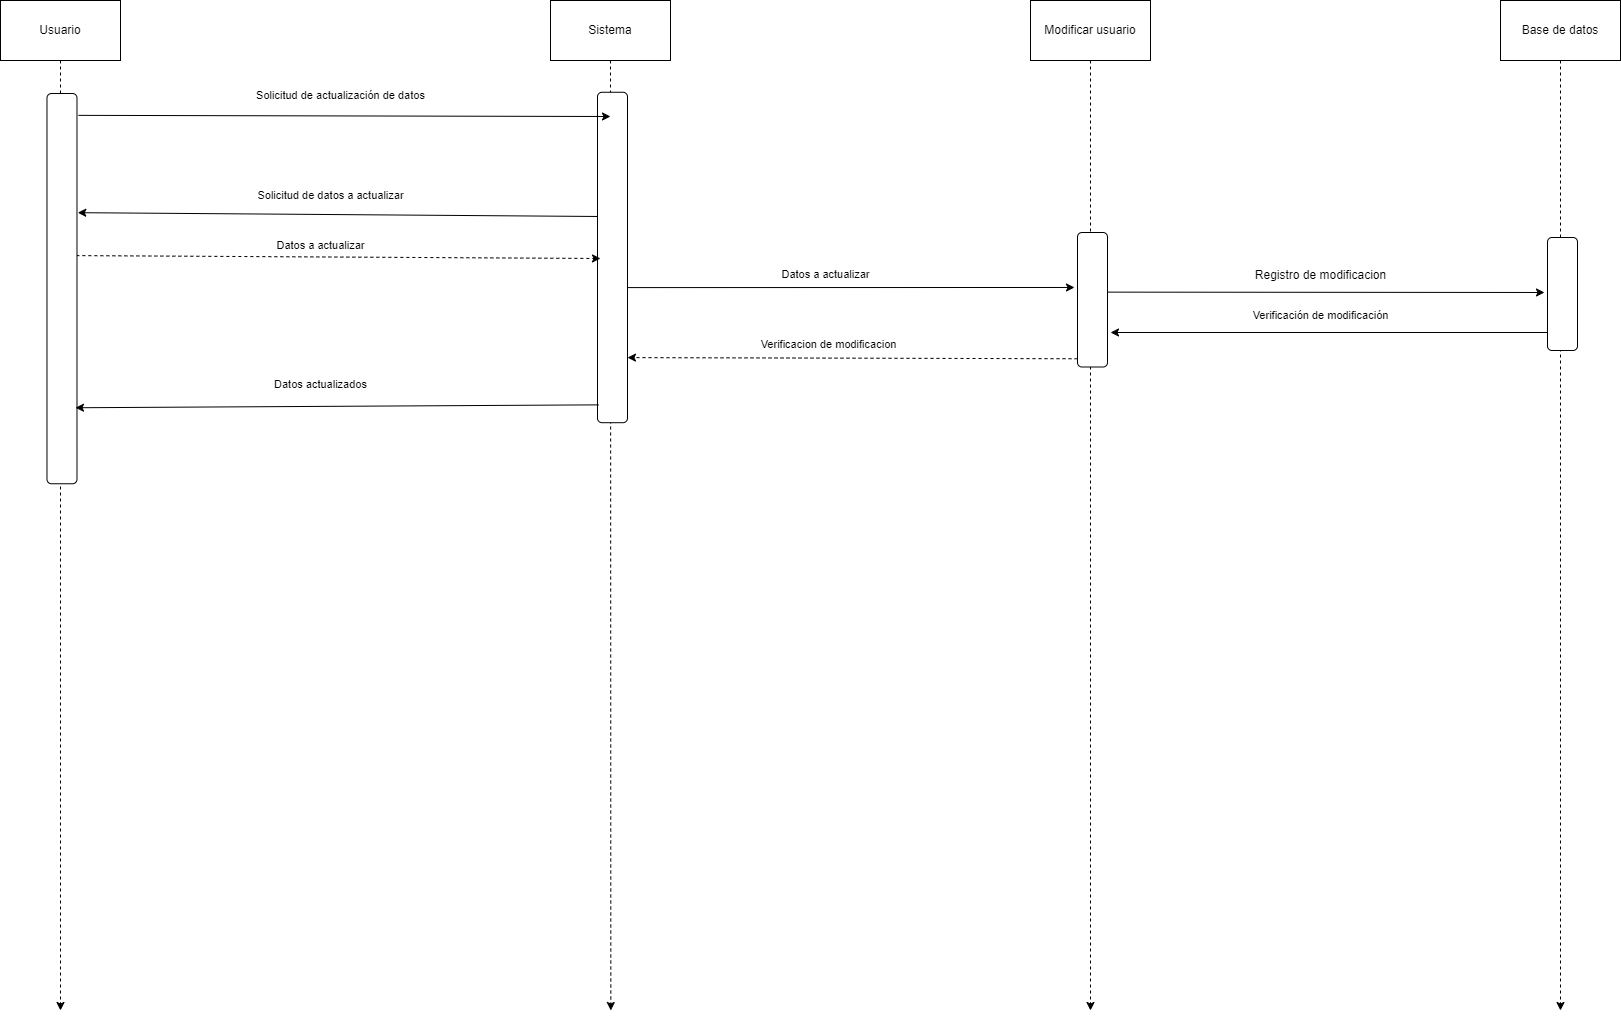

The diagram above was exported from draw.io. Its source (the exported page's mxGraphModel, read from the mxfile embedded in the PNG):
<mxGraphModel dx="1173" dy="685" grid="1" gridSize="10" guides="1" tooltips="1" connect="1" arrows="1" fold="1" page="1" pageScale="1" pageWidth="827" pageHeight="1169" math="0" shadow="0">
  <root>
    <mxCell id="0" />
    <mxCell id="1" parent="0" />
    <mxCell id="3WUFolsu8s_LaRpPLXBq-1" style="edgeStyle=none;shape=connector;rounded=0;orthogonalLoop=1;jettySize=auto;html=1;exitX=0.5;exitY=1;exitDx=0;exitDy=0;dashed=1;labelBackgroundColor=default;strokeColor=default;fontFamily=Helvetica;fontSize=11;fontColor=default;endArrow=classic;" parent="1" source="3WUFolsu8s_LaRpPLXBq-2" edge="1">
      <mxGeometry relative="1" as="geometry">
        <mxPoint x="180" y="1050" as="targetPoint" />
      </mxGeometry>
    </mxCell>
    <mxCell id="3WUFolsu8s_LaRpPLXBq-2" value="Usuario" style="rounded=0;whiteSpace=wrap;html=1;" parent="1" vertex="1">
      <mxGeometry x="120" y="40" width="120" height="60" as="geometry" />
    </mxCell>
    <mxCell id="3WUFolsu8s_LaRpPLXBq-3" style="edgeStyle=none;shape=connector;rounded=0;orthogonalLoop=1;jettySize=auto;html=1;exitX=0.5;exitY=1;exitDx=0;exitDy=0;dashed=1;labelBackgroundColor=default;strokeColor=default;fontFamily=Helvetica;fontSize=11;fontColor=default;endArrow=classic;" parent="1" source="3WUFolsu8s_LaRpPLXBq-4" edge="1">
      <mxGeometry relative="1" as="geometry">
        <mxPoint x="730.3157894736842" y="1049.9999999999998" as="targetPoint" />
      </mxGeometry>
    </mxCell>
    <mxCell id="3WUFolsu8s_LaRpPLXBq-4" value="Sistema" style="rounded=0;whiteSpace=wrap;html=1;" parent="1" vertex="1">
      <mxGeometry x="670" y="40" width="120" height="60" as="geometry" />
    </mxCell>
    <mxCell id="3WUFolsu8s_LaRpPLXBq-5" style="edgeStyle=none;shape=connector;rounded=0;orthogonalLoop=1;jettySize=auto;html=1;exitX=0.5;exitY=1;exitDx=0;exitDy=0;dashed=1;labelBackgroundColor=default;strokeColor=default;fontFamily=Helvetica;fontSize=11;fontColor=default;endArrow=classic;" parent="1" source="3WUFolsu8s_LaRpPLXBq-6" edge="1">
      <mxGeometry relative="1" as="geometry">
        <mxPoint x="1680" y="1050" as="targetPoint" />
      </mxGeometry>
    </mxCell>
    <mxCell id="3WUFolsu8s_LaRpPLXBq-6" value="Base de datos" style="rounded=0;whiteSpace=wrap;html=1;" parent="1" vertex="1">
      <mxGeometry x="1620" y="40" width="120" height="60" as="geometry" />
    </mxCell>
    <mxCell id="3WUFolsu8s_LaRpPLXBq-8" value="" style="rounded=0;orthogonalLoop=1;jettySize=auto;html=1;entryX=0.044;entryY=-0.026;entryDx=0;entryDy=0;entryPerimeter=0;" parent="1" edge="1">
      <mxGeometry relative="1" as="geometry">
        <mxPoint x="720" y="256" as="sourcePoint" />
        <mxPoint x="197.27499999999986" y="252.17600000000016" as="targetPoint" />
      </mxGeometry>
    </mxCell>
    <mxCell id="3WUFolsu8s_LaRpPLXBq-9" style="edgeStyle=none;shape=connector;rounded=0;orthogonalLoop=1;jettySize=auto;html=1;labelBackgroundColor=default;strokeColor=default;fontFamily=Helvetica;fontSize=11;fontColor=default;endArrow=classic;exitX=0.346;exitY=0.066;exitDx=0;exitDy=0;exitPerimeter=0;entryX=0.208;entryY=1.1;entryDx=0;entryDy=0;entryPerimeter=0;" parent="1" edge="1">
      <mxGeometry relative="1" as="geometry">
        <mxPoint x="1194" y="326.9760000000001" as="targetPoint" />
        <mxPoint x="745.01" y="327.09223999999995" as="sourcePoint" />
      </mxGeometry>
    </mxCell>
    <mxCell id="3WUFolsu8s_LaRpPLXBq-11" value="" style="rounded=1;whiteSpace=wrap;html=1;fontFamily=Helvetica;fontSize=11;fontColor=default;rotation=90;" parent="1" vertex="1">
      <mxGeometry x="566.77" y="281.98" width="330.44" height="30" as="geometry" />
    </mxCell>
    <mxCell id="3WUFolsu8s_LaRpPLXBq-12" style="edgeStyle=none;shape=connector;rounded=0;orthogonalLoop=1;jettySize=auto;html=1;exitX=0.5;exitY=1;exitDx=0;exitDy=0;labelBackgroundColor=default;strokeColor=default;fontFamily=Helvetica;fontSize=11;fontColor=default;endArrow=classic;dashed=1;entryX=0.461;entryY=0;entryDx=0;entryDy=0;entryPerimeter=0;" parent="1" edge="1">
      <mxGeometry relative="1" as="geometry">
        <mxPoint x="746.99" y="397.09284" as="targetPoint" />
        <mxPoint x="1197" y="398.25" as="sourcePoint" />
      </mxGeometry>
    </mxCell>
    <mxCell id="wJhQFguL7E6iWUaUHLO9-8" style="rounded=0;orthogonalLoop=1;jettySize=auto;html=1;exitX=0.646;exitY=1;exitDx=0;exitDy=0;exitPerimeter=0;" parent="1" edge="1">
      <mxGeometry relative="1" as="geometry">
        <mxPoint x="1230" y="372" as="targetPoint" />
        <mxPoint x="1667" y="371.99800000000005" as="sourcePoint" />
      </mxGeometry>
    </mxCell>
    <mxCell id="3WUFolsu8s_LaRpPLXBq-13" value="" style="rounded=1;whiteSpace=wrap;html=1;fontFamily=Helvetica;fontSize=11;fontColor=default;rotation=90;" parent="1" vertex="1">
      <mxGeometry x="1625.5" y="318.5" width="113" height="30" as="geometry" />
    </mxCell>
    <mxCell id="3WUFolsu8s_LaRpPLXBq-14" style="edgeStyle=none;shape=connector;rounded=0;orthogonalLoop=1;jettySize=auto;html=1;entryX=0.5;entryY=1;entryDx=0;entryDy=0;labelBackgroundColor=default;strokeColor=default;fontFamily=Helvetica;fontSize=11;fontColor=default;endArrow=classic;" parent="1" edge="1">
      <mxGeometry relative="1" as="geometry">
        <mxPoint x="1667" y="355.5" as="sourcePoint" />
        <mxPoint x="1667" y="355.5" as="targetPoint" />
      </mxGeometry>
    </mxCell>
    <mxCell id="3WUFolsu8s_LaRpPLXBq-15" style="edgeStyle=none;shape=connector;rounded=0;orthogonalLoop=1;jettySize=auto;html=1;labelBackgroundColor=default;strokeColor=default;fontFamily=Helvetica;fontSize=11;fontColor=default;endArrow=classic;dashed=1;exitX=0.154;exitY=0.021;exitDx=0;exitDy=0;exitPerimeter=0;" parent="1" edge="1">
      <mxGeometry relative="1" as="geometry">
        <mxPoint x="720" y="298" as="targetPoint" />
        <mxPoint x="195.86499999999978" y="295.10350000000005" as="sourcePoint" />
      </mxGeometry>
    </mxCell>
    <mxCell id="3WUFolsu8s_LaRpPLXBq-16" value="" style="rounded=1;whiteSpace=wrap;html=1;fontFamily=Helvetica;fontSize=11;fontColor=default;rotation=90;" parent="1" vertex="1">
      <mxGeometry x="-13.63" y="313.13" width="390.25" height="30" as="geometry" />
    </mxCell>
    <mxCell id="3WUFolsu8s_LaRpPLXBq-17" value="Solicitud de datos a actualizar" style="text;html=1;align=center;verticalAlign=middle;resizable=0;points=[];autosize=1;strokeColor=none;fillColor=none;fontSize=11;fontFamily=Helvetica;fontColor=default;" parent="1" vertex="1">
      <mxGeometry x="365" y="220" width="170" height="30" as="geometry" />
    </mxCell>
    <mxCell id="3WUFolsu8s_LaRpPLXBq-18" value="Datos a actualizar" style="text;html=1;align=center;verticalAlign=middle;resizable=0;points=[];autosize=1;strokeColor=none;fillColor=none;fontSize=11;fontFamily=Helvetica;fontColor=default;" parent="1" vertex="1">
      <mxGeometry x="385" y="270" width="110" height="30" as="geometry" />
    </mxCell>
    <mxCell id="3WUFolsu8s_LaRpPLXBq-19" value="Datos a actualizar" style="text;html=1;align=center;verticalAlign=middle;resizable=0;points=[];autosize=1;strokeColor=none;fillColor=none;fontSize=11;fontFamily=Helvetica;fontColor=default;" parent="1" vertex="1">
      <mxGeometry x="890" y="299" width="110" height="30" as="geometry" />
    </mxCell>
    <mxCell id="3WUFolsu8s_LaRpPLXBq-20" value="Verificacion de modificacion" style="text;html=1;align=center;verticalAlign=middle;resizable=0;points=[];autosize=1;strokeColor=none;fillColor=none;fontSize=11;fontFamily=Helvetica;fontColor=default;" parent="1" vertex="1">
      <mxGeometry x="868" y="369" width="160" height="30" as="geometry" />
    </mxCell>
    <mxCell id="3WUFolsu8s_LaRpPLXBq-21" style="edgeStyle=none;shape=connector;rounded=0;orthogonalLoop=1;jettySize=auto;html=1;exitX=0.946;exitY=0.968;exitDx=0;exitDy=0;entryX=0.25;entryY=0;entryDx=0;entryDy=0;labelBackgroundColor=default;strokeColor=default;fontFamily=Helvetica;fontSize=11;fontColor=default;endArrow=classic;exitPerimeter=0;" parent="1" source="3WUFolsu8s_LaRpPLXBq-11" edge="1">
      <mxGeometry relative="1" as="geometry">
        <mxPoint x="195" y="447.25" as="targetPoint" />
      </mxGeometry>
    </mxCell>
    <mxCell id="3WUFolsu8s_LaRpPLXBq-22" value="Datos actualizados" style="text;html=1;align=center;verticalAlign=middle;resizable=0;points=[];autosize=1;strokeColor=none;fillColor=none;fontSize=11;fontFamily=Helvetica;fontColor=default;" parent="1" vertex="1">
      <mxGeometry x="380" y="409" width="120" height="30" as="geometry" />
    </mxCell>
    <mxCell id="wJhQFguL7E6iWUaUHLO9-1" style="edgeStyle=none;shape=connector;rounded=0;orthogonalLoop=1;jettySize=auto;html=1;exitX=0.5;exitY=1;exitDx=0;exitDy=0;dashed=1;labelBackgroundColor=default;strokeColor=default;fontFamily=Helvetica;fontSize=11;fontColor=default;endArrow=classic;" parent="1" source="wJhQFguL7E6iWUaUHLO9-2" edge="1">
      <mxGeometry relative="1" as="geometry">
        <mxPoint x="1210" y="1050" as="targetPoint" />
      </mxGeometry>
    </mxCell>
    <mxCell id="wJhQFguL7E6iWUaUHLO9-2" value="Modificar usuario" style="rounded=0;whiteSpace=wrap;html=1;" parent="1" vertex="1">
      <mxGeometry x="1150" y="40" width="120" height="60" as="geometry" />
    </mxCell>
    <mxCell id="wJhQFguL7E6iWUaUHLO9-6" style="rounded=0;orthogonalLoop=1;jettySize=auto;html=1;exitX=0.25;exitY=0;exitDx=0;exitDy=0;entryX=0.357;entryY=1.1;entryDx=0;entryDy=0;entryPerimeter=0;" parent="1" edge="1">
      <mxGeometry relative="1" as="geometry">
        <mxPoint x="1227" y="331.625" as="sourcePoint" />
        <mxPoint x="1664" y="331.9899999999998" as="targetPoint" />
      </mxGeometry>
    </mxCell>
    <mxCell id="wJhQFguL7E6iWUaUHLO9-3" value="" style="rounded=1;whiteSpace=wrap;html=1;fontFamily=Helvetica;fontSize=11;fontColor=default;rotation=90;" parent="1" vertex="1">
      <mxGeometry x="1144.75" y="324.25" width="134.5" height="30" as="geometry" />
    </mxCell>
    <mxCell id="wJhQFguL7E6iWUaUHLO9-4" style="edgeStyle=none;shape=connector;rounded=0;orthogonalLoop=1;jettySize=auto;html=1;entryX=0.5;entryY=1;entryDx=0;entryDy=0;labelBackgroundColor=default;strokeColor=default;fontFamily=Helvetica;fontSize=11;fontColor=default;endArrow=classic;" parent="1" edge="1">
      <mxGeometry relative="1" as="geometry">
        <mxPoint x="1197" y="420.25" as="sourcePoint" />
        <mxPoint x="1197" y="420.25" as="targetPoint" />
      </mxGeometry>
    </mxCell>
    <mxCell id="wJhQFguL7E6iWUaUHLO9-7" value="Registro de modificacion" style="text;html=1;align=center;verticalAlign=middle;resizable=0;points=[];autosize=1;strokeColor=none;fillColor=none;" parent="1" vertex="1">
      <mxGeometry x="1365" y="300" width="150" height="30" as="geometry" />
    </mxCell>
    <mxCell id="wJhQFguL7E6iWUaUHLO9-9" value="Verificación de modificación" style="text;html=1;align=center;verticalAlign=middle;resizable=0;points=[];autosize=1;strokeColor=none;fillColor=none;fontSize=11;fontFamily=Helvetica;fontColor=default;" parent="1" vertex="1">
      <mxGeometry x="1360" y="340" width="160" height="30" as="geometry" />
    </mxCell>
    <mxCell id="fnrsvN5M8ccH6oiiWk2h-2" value="" style="rounded=0;orthogonalLoop=1;jettySize=auto;html=1;entryX=0.056;entryY=-0.05;entryDx=0;entryDy=0;entryPerimeter=0;startArrow=classic;startFill=1;endArrow=none;endFill=0;" edge="1" parent="1" target="3WUFolsu8s_LaRpPLXBq-16">
      <mxGeometry x="-0.0226" y="5" relative="1" as="geometry">
        <mxPoint x="730" y="156" as="sourcePoint" />
        <mxPoint x="207.27499999999986" y="152.17600000000016" as="targetPoint" />
        <mxPoint as="offset" />
      </mxGeometry>
    </mxCell>
    <mxCell id="fnrsvN5M8ccH6oiiWk2h-4" value="Solicitud de actualización de datos" style="text;html=1;align=center;verticalAlign=middle;resizable=0;points=[];autosize=1;strokeColor=none;fillColor=none;fontSize=11;fontFamily=Helvetica;fontColor=default;" vertex="1" parent="1">
      <mxGeometry x="365" y="120" width="190" height="30" as="geometry" />
    </mxCell>
  </root>
</mxGraphModel>